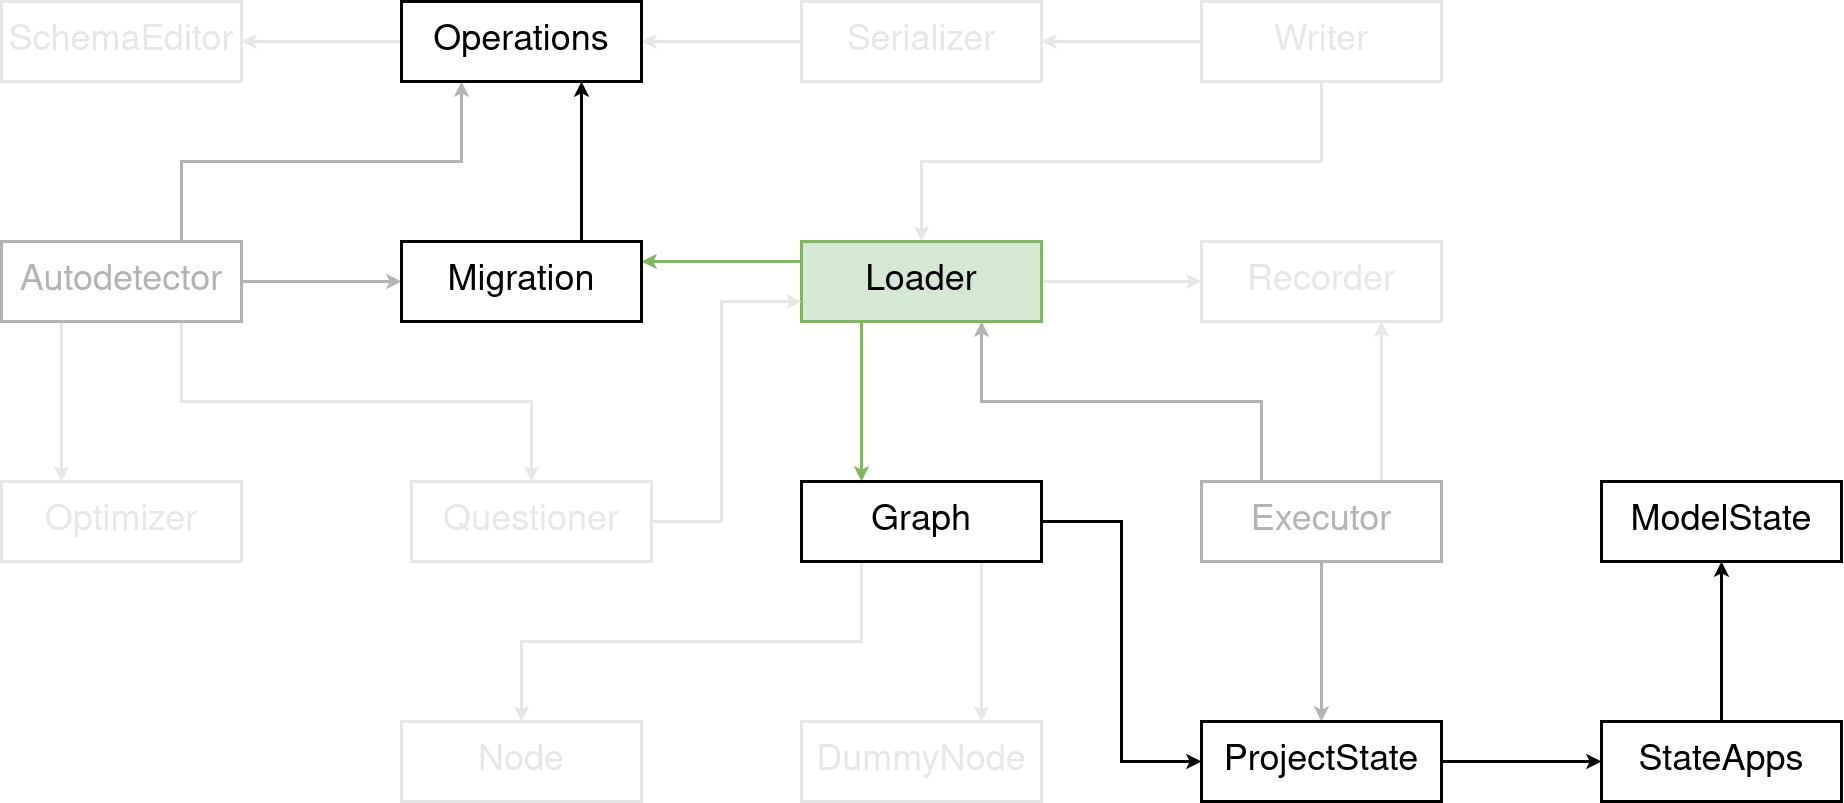

The diagram above was exported from draw.io. Its source (the exported page's mxGraphModel, read from the mxfile embedded in the PNG):
<mxGraphModel dx="2015" dy="1097" grid="1" gridSize="10" guides="1" tooltips="1" connect="1" arrows="1" fold="1" page="1" pageScale="1" pageWidth="1900" pageHeight="1000" background="#ffffff" math="0" shadow="0">
  <root>
    <mxCell id="h03E-JiszCGJYAgbB2KR-0" />
    <mxCell id="h03E-JiszCGJYAgbB2KR-1" parent="h03E-JiszCGJYAgbB2KR-0" />
    <mxCell id="h03E-JiszCGJYAgbB2KR-2" style="edgeStyle=orthogonalEdgeStyle;rounded=0;orthogonalLoop=1;jettySize=auto;html=1;exitX=1;exitY=0.5;exitDx=0;exitDy=0;strokeWidth=3;labelBackgroundColor=none;labelBorderColor=none;fillColor=#ffffff;strokeColor=#B3B3B3;shadow=0;fontSize=36;glass=0;sketch=0;fontColor=#B3B3B3;" edge="1" parent="h03E-JiszCGJYAgbB2KR-1" source="h03E-JiszCGJYAgbB2KR-24" target="h03E-JiszCGJYAgbB2KR-31">
      <mxGeometry relative="1" as="geometry" />
    </mxCell>
    <mxCell id="h03E-JiszCGJYAgbB2KR-3" style="edgeStyle=orthogonalEdgeStyle;rounded=0;orthogonalLoop=1;jettySize=auto;html=1;exitX=0.75;exitY=0;exitDx=0;exitDy=0;entryX=0.25;entryY=1;entryDx=0;entryDy=0;strokeWidth=3;labelBackgroundColor=none;labelBorderColor=none;fillColor=#ffffff;strokeColor=#B3B3B3;shadow=0;fontSize=36;glass=0;sketch=0;fontColor=#B3B3B3;" edge="1" parent="h03E-JiszCGJYAgbB2KR-1" source="h03E-JiszCGJYAgbB2KR-24" target="h03E-JiszCGJYAgbB2KR-23">
      <mxGeometry relative="1" as="geometry">
        <mxPoint x="480" y="300" as="sourcePoint" />
      </mxGeometry>
    </mxCell>
    <mxCell id="h03E-JiszCGJYAgbB2KR-4" style="edgeStyle=orthogonalEdgeStyle;rounded=0;orthogonalLoop=1;jettySize=auto;html=1;exitX=0.25;exitY=1;exitDx=0;exitDy=0;entryX=0.25;entryY=0;entryDx=0;entryDy=0;strokeWidth=3;labelBackgroundColor=none;labelBorderColor=none;shadow=0;fontSize=36;fillColor=#ffffff;glass=0;sketch=0;fontColor=#E6E6E6;strokeColor=#E6E6E6;" edge="1" parent="h03E-JiszCGJYAgbB2KR-1" source="h03E-JiszCGJYAgbB2KR-24" target="h03E-JiszCGJYAgbB2KR-14">
      <mxGeometry relative="1" as="geometry" />
    </mxCell>
    <mxCell id="h03E-JiszCGJYAgbB2KR-5" style="edgeStyle=orthogonalEdgeStyle;rounded=0;orthogonalLoop=1;jettySize=auto;html=1;exitX=0.75;exitY=1;exitDx=0;exitDy=0;strokeWidth=3;labelBackgroundColor=none;labelBorderColor=none;shadow=0;fontSize=36;fillColor=#ffffff;glass=0;sketch=0;fontColor=#E6E6E6;strokeColor=#E6E6E6;" edge="1" parent="h03E-JiszCGJYAgbB2KR-1" source="h03E-JiszCGJYAgbB2KR-24" target="h03E-JiszCGJYAgbB2KR-33">
      <mxGeometry relative="1" as="geometry">
        <mxPoint x="480" y="340" as="sourcePoint" />
      </mxGeometry>
    </mxCell>
    <mxCell id="h03E-JiszCGJYAgbB2KR-6" style="edgeStyle=orthogonalEdgeStyle;rounded=0;orthogonalLoop=1;jettySize=auto;html=1;entryX=0.75;entryY=1;entryDx=0;entryDy=0;strokeWidth=3;labelBackgroundColor=none;labelBorderColor=none;shadow=0;fontSize=36;fillColor=#ffffff;glass=0;sketch=0;exitX=0.75;exitY=0;exitDx=0;exitDy=0;fontColor=#E6E6E6;strokeColor=#E6E6E6;" edge="1" parent="h03E-JiszCGJYAgbB2KR-1" source="h03E-JiszCGJYAgbB2KR-38" target="h03E-JiszCGJYAgbB2KR-34">
      <mxGeometry relative="1" as="geometry">
        <mxPoint x="1510" y="440" as="sourcePoint" />
      </mxGeometry>
    </mxCell>
    <mxCell id="h03E-JiszCGJYAgbB2KR-7" style="edgeStyle=orthogonalEdgeStyle;rounded=0;orthogonalLoop=1;jettySize=auto;html=1;exitX=0.25;exitY=0;exitDx=0;exitDy=0;entryX=0.75;entryY=1;entryDx=0;entryDy=0;strokeWidth=3;labelBackgroundColor=none;labelBorderColor=none;shadow=0;fontSize=36;fillColor=#ffffff;glass=0;sketch=0;fontColor=#B3B3B3;strokeColor=#B3B3B3;" edge="1" parent="h03E-JiszCGJYAgbB2KR-1" source="h03E-JiszCGJYAgbB2KR-38" target="h03E-JiszCGJYAgbB2KR-29">
      <mxGeometry relative="1" as="geometry" />
    </mxCell>
    <mxCell id="h03E-JiszCGJYAgbB2KR-8" style="edgeStyle=orthogonalEdgeStyle;rounded=0;orthogonalLoop=1;jettySize=auto;html=1;exitX=0.5;exitY=1;exitDx=0;exitDy=0;strokeWidth=3;labelBackgroundColor=none;labelBorderColor=none;fillColor=#ffffff;strokeColor=#B3B3B3;shadow=0;fontSize=36;glass=0;sketch=0;fontColor=#B3B3B3;" edge="1" parent="h03E-JiszCGJYAgbB2KR-1" source="h03E-JiszCGJYAgbB2KR-38" target="h03E-JiszCGJYAgbB2KR-35">
      <mxGeometry relative="1" as="geometry" />
    </mxCell>
    <mxCell id="h03E-JiszCGJYAgbB2KR-9" style="edgeStyle=orthogonalEdgeStyle;rounded=0;orthogonalLoop=1;jettySize=auto;html=1;strokeWidth=3;labelBackgroundColor=none;labelBorderColor=none;exitX=0.75;exitY=1;exitDx=0;exitDy=0;entryX=0.75;entryY=0;entryDx=0;entryDy=0;shadow=0;fontSize=36;fillColor=#ffffff;glass=0;sketch=0;fontColor=#E6E6E6;strokeColor=#E6E6E6;" edge="1" parent="h03E-JiszCGJYAgbB2KR-1" source="h03E-JiszCGJYAgbB2KR-25" target="h03E-JiszCGJYAgbB2KR-27">
      <mxGeometry relative="1" as="geometry" />
    </mxCell>
    <mxCell id="h03E-JiszCGJYAgbB2KR-10" style="edgeStyle=orthogonalEdgeStyle;rounded=0;orthogonalLoop=1;jettySize=auto;html=1;exitX=0.25;exitY=1;exitDx=0;exitDy=0;strokeWidth=3;labelBackgroundColor=none;labelBorderColor=none;shadow=0;fontSize=36;fillColor=#ffffff;glass=0;sketch=0;fontColor=#E6E6E6;strokeColor=#E6E6E6;" edge="1" parent="h03E-JiszCGJYAgbB2KR-1" source="h03E-JiszCGJYAgbB2KR-25" target="h03E-JiszCGJYAgbB2KR-26">
      <mxGeometry relative="1" as="geometry" />
    </mxCell>
    <mxCell id="h03E-JiszCGJYAgbB2KR-11" style="edgeStyle=orthogonalEdgeStyle;rounded=0;orthogonalLoop=1;jettySize=auto;html=1;exitX=1;exitY=0.5;exitDx=0;exitDy=0;entryX=0;entryY=0.5;entryDx=0;entryDy=0;strokeWidth=3;labelBackgroundColor=none;labelBorderColor=none;shadow=0;fontSize=36;fillColor=#d5e8d4;glass=0;sketch=0;fontColor=#B3B3B3;strokeColor=#000000;" edge="1" parent="h03E-JiszCGJYAgbB2KR-1" source="h03E-JiszCGJYAgbB2KR-25" target="h03E-JiszCGJYAgbB2KR-35">
      <mxGeometry relative="1" as="geometry" />
    </mxCell>
    <mxCell id="h03E-JiszCGJYAgbB2KR-12" style="edgeStyle=orthogonalEdgeStyle;rounded=0;orthogonalLoop=1;jettySize=auto;html=1;exitX=0.25;exitY=1;exitDx=0;exitDy=0;strokeWidth=3;labelBackgroundColor=none;labelBorderColor=none;entryX=0.25;entryY=0;entryDx=0;entryDy=0;shadow=0;fontSize=36;fillColor=#d5e8d4;glass=0;sketch=0;fontColor=#000000;strokeColor=#82b366;" edge="1" parent="h03E-JiszCGJYAgbB2KR-1" source="h03E-JiszCGJYAgbB2KR-29" target="h03E-JiszCGJYAgbB2KR-25">
      <mxGeometry relative="1" as="geometry" />
    </mxCell>
    <mxCell id="h03E-JiszCGJYAgbB2KR-13" style="edgeStyle=orthogonalEdgeStyle;rounded=0;orthogonalLoop=1;jettySize=auto;html=1;exitX=1;exitY=0.5;exitDx=0;exitDy=0;entryX=0;entryY=0.5;entryDx=0;entryDy=0;strokeWidth=3;labelBackgroundColor=none;labelBorderColor=none;fillColor=#ffffff;strokeColor=#E6E6E6;shadow=0;fontSize=36;glass=0;sketch=0;fontColor=#E6E6E6;" edge="1" parent="h03E-JiszCGJYAgbB2KR-1" source="h03E-JiszCGJYAgbB2KR-29" target="h03E-JiszCGJYAgbB2KR-34">
      <mxGeometry relative="1" as="geometry" />
    </mxCell>
    <mxCell id="h03E-JiszCGJYAgbB2KR-14" value="Optimizer" style="rounded=0;whiteSpace=wrap;html=1;glass=0;sketch=0;shadow=0;strokeWidth=3;fontSize=36;labelBackgroundColor=none;labelBorderColor=none;strokeColor=#E6E6E6;fontColor=#E6E6E6;" vertex="1" parent="h03E-JiszCGJYAgbB2KR-1">
      <mxGeometry x="40" y="520" width="240" height="80" as="geometry" />
    </mxCell>
    <mxCell id="h03E-JiszCGJYAgbB2KR-15" style="edgeStyle=orthogonalEdgeStyle;rounded=0;orthogonalLoop=1;jettySize=auto;html=1;entryX=1;entryY=0.5;entryDx=0;entryDy=0;exitX=0;exitY=0.5;exitDx=0;exitDy=0;strokeWidth=3;labelBackgroundColor=none;labelBorderColor=none;shadow=0;fontSize=36;fillColor=#ffffff;glass=0;sketch=0;fontColor=#E6E6E6;strokeColor=#E6E6E6;" edge="1" parent="h03E-JiszCGJYAgbB2KR-1" source="h03E-JiszCGJYAgbB2KR-16" target="h03E-JiszCGJYAgbB2KR-23">
      <mxGeometry relative="1" as="geometry" />
    </mxCell>
    <mxCell id="h03E-JiszCGJYAgbB2KR-16" value="Serializer" style="rounded=0;whiteSpace=wrap;html=1;glass=0;sketch=0;shadow=0;strokeWidth=3;fontSize=36;labelBackgroundColor=none;labelBorderColor=none;fontColor=#E6E6E6;strokeColor=#E6E6E6;" vertex="1" parent="h03E-JiszCGJYAgbB2KR-1">
      <mxGeometry x="840" y="40" width="240" height="80" as="geometry" />
    </mxCell>
    <mxCell id="h03E-JiszCGJYAgbB2KR-17" style="edgeStyle=orthogonalEdgeStyle;rounded=0;orthogonalLoop=1;jettySize=auto;html=1;exitX=1;exitY=0.5;exitDx=0;exitDy=0;strokeWidth=3;labelBackgroundColor=none;labelBorderColor=none;fillColor=#d5e8d4;shadow=0;fontSize=36;glass=0;sketch=0;fontColor=#B3B3B3;" edge="1" parent="h03E-JiszCGJYAgbB2KR-1" source="h03E-JiszCGJYAgbB2KR-35" target="h03E-JiszCGJYAgbB2KR-37">
      <mxGeometry relative="1" as="geometry" />
    </mxCell>
    <mxCell id="h03E-JiszCGJYAgbB2KR-18" style="edgeStyle=orthogonalEdgeStyle;rounded=0;orthogonalLoop=1;jettySize=auto;html=1;entryX=1;entryY=0.5;entryDx=0;entryDy=0;exitX=0;exitY=0.5;exitDx=0;exitDy=0;strokeWidth=3;labelBackgroundColor=none;labelBorderColor=none;shadow=0;fontSize=36;fillColor=#ffffff;glass=0;sketch=0;fontColor=#E6E6E6;strokeColor=#E6E6E6;" edge="1" parent="h03E-JiszCGJYAgbB2KR-1" source="h03E-JiszCGJYAgbB2KR-20" target="h03E-JiszCGJYAgbB2KR-16">
      <mxGeometry relative="1" as="geometry">
        <mxPoint x="820" y="30" as="targetPoint" />
      </mxGeometry>
    </mxCell>
    <mxCell id="h03E-JiszCGJYAgbB2KR-19" style="edgeStyle=orthogonalEdgeStyle;rounded=0;orthogonalLoop=1;jettySize=auto;html=1;exitX=0.5;exitY=1;exitDx=0;exitDy=0;entryX=0.5;entryY=0;entryDx=0;entryDy=0;strokeWidth=3;labelBackgroundColor=none;labelBorderColor=none;shadow=0;fontSize=36;fillColor=#ffffff;glass=0;sketch=0;fontColor=#E6E6E6;strokeColor=#E6E6E6;" edge="1" parent="h03E-JiszCGJYAgbB2KR-1" source="h03E-JiszCGJYAgbB2KR-20" target="h03E-JiszCGJYAgbB2KR-29">
      <mxGeometry relative="1" as="geometry" />
    </mxCell>
    <mxCell id="h03E-JiszCGJYAgbB2KR-20" value="Writer" style="rounded=0;whiteSpace=wrap;html=1;glass=0;sketch=0;shadow=0;strokeWidth=3;fontSize=36;labelBackgroundColor=none;labelBorderColor=none;fontColor=#E6E6E6;strokeColor=#E6E6E6;" vertex="1" parent="h03E-JiszCGJYAgbB2KR-1">
      <mxGeometry x="1240" y="40" width="240" height="80" as="geometry" />
    </mxCell>
    <mxCell id="h03E-JiszCGJYAgbB2KR-21" style="edgeStyle=orthogonalEdgeStyle;rounded=0;orthogonalLoop=1;jettySize=auto;html=1;exitX=0.5;exitY=1;exitDx=0;exitDy=0;strokeWidth=3;labelBackgroundColor=none;labelBorderColor=none;fillColor=#ffffff;strokeColor=#000000;shadow=0;fontSize=36;glass=0;sketch=0;" edge="1" parent="h03E-JiszCGJYAgbB2KR-1" source="h03E-JiszCGJYAgbB2KR-38" target="h03E-JiszCGJYAgbB2KR-38">
      <mxGeometry relative="1" as="geometry" />
    </mxCell>
    <mxCell id="h03E-JiszCGJYAgbB2KR-22" style="edgeStyle=orthogonalEdgeStyle;rounded=0;orthogonalLoop=1;jettySize=auto;html=1;exitX=0;exitY=0.5;exitDx=0;exitDy=0;labelBackgroundColor=none;strokeColor=#E6E6E6;strokeWidth=3;fontSize=36;fontColor=#E6E6E6;fillColor=#ffffff;shadow=0;glass=0;sketch=0;" edge="1" parent="h03E-JiszCGJYAgbB2KR-1" source="h03E-JiszCGJYAgbB2KR-23" target="h03E-JiszCGJYAgbB2KR-39">
      <mxGeometry relative="1" as="geometry" />
    </mxCell>
    <mxCell id="h03E-JiszCGJYAgbB2KR-23" value="Operations" style="rounded=0;whiteSpace=wrap;html=1;glass=0;sketch=0;shadow=0;strokeWidth=3;fontSize=36;labelBackgroundColor=none;labelBorderColor=none;fillColor=#FFFFFF;strokeColor=#000000;fontColor=#000000;" vertex="1" parent="h03E-JiszCGJYAgbB2KR-1">
      <mxGeometry x="440" y="40" width="240" height="80" as="geometry" />
    </mxCell>
    <mxCell id="h03E-JiszCGJYAgbB2KR-24" value="&lt;div style=&quot;font-size: 36px;&quot;&gt;Autodetector&lt;/div&gt;" style="rounded=0;whiteSpace=wrap;html=1;glass=0;sketch=0;shadow=0;strokeWidth=3;fontSize=36;labelBackgroundColor=none;labelBorderColor=none;fillColor=#ffffff;strokeColor=#B3B3B3;fontColor=#B3B3B3;" vertex="1" parent="h03E-JiszCGJYAgbB2KR-1">
      <mxGeometry x="40" y="280" width="240" height="80" as="geometry" />
    </mxCell>
    <mxCell id="h03E-JiszCGJYAgbB2KR-25" value="Graph" style="rounded=0;whiteSpace=wrap;html=1;glass=0;sketch=0;shadow=0;strokeWidth=3;fontSize=36;labelBackgroundColor=none;labelBorderColor=none;fillColor=#FFFFFF;strokeColor=#000000;fontColor=#000000;" vertex="1" parent="h03E-JiszCGJYAgbB2KR-1">
      <mxGeometry x="840" y="520" width="240" height="80" as="geometry" />
    </mxCell>
    <mxCell id="h03E-JiszCGJYAgbB2KR-26" value="Node" style="rounded=0;whiteSpace=wrap;html=1;glass=0;sketch=0;shadow=0;strokeWidth=3;fontSize=36;labelBackgroundColor=none;labelBorderColor=none;fontColor=#E6E6E6;strokeColor=#E6E6E6;" vertex="1" parent="h03E-JiszCGJYAgbB2KR-1">
      <mxGeometry x="440" y="760" width="240" height="80" as="geometry" />
    </mxCell>
    <mxCell id="h03E-JiszCGJYAgbB2KR-27" value="DummyNode" style="rounded=0;whiteSpace=wrap;html=1;glass=0;sketch=0;shadow=0;strokeWidth=3;fontSize=36;labelBackgroundColor=none;labelBorderColor=none;fontColor=#E6E6E6;strokeColor=#E6E6E6;" vertex="1" parent="h03E-JiszCGJYAgbB2KR-1">
      <mxGeometry x="840" y="760" width="240" height="80" as="geometry" />
    </mxCell>
    <mxCell id="h03E-JiszCGJYAgbB2KR-28" style="edgeStyle=orthogonalEdgeStyle;rounded=0;orthogonalLoop=1;jettySize=auto;html=1;exitX=0;exitY=0.25;exitDx=0;exitDy=0;entryX=1;entryY=0.25;entryDx=0;entryDy=0;labelBackgroundColor=none;strokeColor=#82b366;strokeWidth=3;fontSize=36;fontColor=#000000;shadow=0;fillColor=#d5e8d4;glass=0;sketch=0;" edge="1" parent="h03E-JiszCGJYAgbB2KR-1" source="h03E-JiszCGJYAgbB2KR-29" target="h03E-JiszCGJYAgbB2KR-31">
      <mxGeometry relative="1" as="geometry" />
    </mxCell>
    <mxCell id="h03E-JiszCGJYAgbB2KR-29" value="Loader" style="rounded=0;whiteSpace=wrap;html=1;glass=0;sketch=0;shadow=0;strokeWidth=3;fontSize=36;labelBackgroundColor=none;labelBorderColor=none;fillColor=#d5e8d4;strokeColor=#82b366;fontColor=#000000;" vertex="1" parent="h03E-JiszCGJYAgbB2KR-1">
      <mxGeometry x="840" y="280" width="240" height="80" as="geometry" />
    </mxCell>
    <mxCell id="h03E-JiszCGJYAgbB2KR-30" style="edgeStyle=orthogonalEdgeStyle;rounded=0;orthogonalLoop=1;jettySize=auto;html=1;exitX=0.75;exitY=0;exitDx=0;exitDy=0;entryX=0.75;entryY=1;entryDx=0;entryDy=0;strokeWidth=3;shadow=0;fontSize=36;fillColor=#FFFFFF;glass=0;labelBackgroundColor=none;sketch=0;fontColor=#000000;strokeColor=#000000;" edge="1" parent="h03E-JiszCGJYAgbB2KR-1" source="h03E-JiszCGJYAgbB2KR-31" target="h03E-JiszCGJYAgbB2KR-23">
      <mxGeometry relative="1" as="geometry" />
    </mxCell>
    <mxCell id="h03E-JiszCGJYAgbB2KR-31" value="Migration" style="rounded=0;whiteSpace=wrap;html=1;glass=0;sketch=0;shadow=0;strokeWidth=3;fontSize=36;labelBackgroundColor=none;labelBorderColor=none;fillColor=#FFFFFF;strokeColor=#000000;fontColor=#000000;" vertex="1" parent="h03E-JiszCGJYAgbB2KR-1">
      <mxGeometry x="440" y="280" width="240" height="80" as="geometry" />
    </mxCell>
    <mxCell id="h03E-JiszCGJYAgbB2KR-32" style="edgeStyle=orthogonalEdgeStyle;rounded=0;orthogonalLoop=1;jettySize=auto;html=1;exitX=1;exitY=0.5;exitDx=0;exitDy=0;entryX=0;entryY=0.75;entryDx=0;entryDy=0;labelBackgroundColor=none;strokeColor=#E6E6E6;strokeWidth=3;fontSize=36;fontColor=#E6E6E6;shadow=0;fillColor=#ffffff;glass=0;sketch=0;" edge="1" parent="h03E-JiszCGJYAgbB2KR-1" source="h03E-JiszCGJYAgbB2KR-33" target="h03E-JiszCGJYAgbB2KR-29">
      <mxGeometry relative="1" as="geometry">
        <Array as="points">
          <mxPoint x="760" y="560" />
          <mxPoint x="760" y="340" />
        </Array>
      </mxGeometry>
    </mxCell>
    <mxCell id="h03E-JiszCGJYAgbB2KR-33" value="Questioner" style="rounded=0;whiteSpace=wrap;html=1;glass=0;sketch=0;shadow=0;strokeWidth=3;fontSize=36;labelBackgroundColor=none;labelBorderColor=none;fontColor=#E6E6E6;strokeColor=#E6E6E6;" vertex="1" parent="h03E-JiszCGJYAgbB2KR-1">
      <mxGeometry x="450" y="520" width="240" height="80" as="geometry" />
    </mxCell>
    <mxCell id="h03E-JiszCGJYAgbB2KR-34" value="Recorder" style="rounded=0;whiteSpace=wrap;html=1;glass=0;sketch=0;shadow=0;strokeWidth=3;fontSize=36;labelBackgroundColor=none;labelBorderColor=none;fillColor=#ffffff;strokeColor=#E6E6E6;fontColor=#E6E6E6;" vertex="1" parent="h03E-JiszCGJYAgbB2KR-1">
      <mxGeometry x="1240" y="280" width="240" height="80" as="geometry" />
    </mxCell>
    <mxCell id="h03E-JiszCGJYAgbB2KR-35" value="ProjectState" style="rounded=0;whiteSpace=wrap;html=1;glass=0;sketch=0;shadow=0;strokeWidth=3;fontSize=36;labelBackgroundColor=none;labelBorderColor=none;fillColor=#FFFFFF;" vertex="1" parent="h03E-JiszCGJYAgbB2KR-1">
      <mxGeometry x="1240" y="760" width="240" height="80" as="geometry" />
    </mxCell>
    <mxCell id="h03E-JiszCGJYAgbB2KR-36" value="" style="edgeStyle=orthogonalEdgeStyle;rounded=0;orthogonalLoop=1;jettySize=auto;html=1;strokeWidth=3;fillColor=#d5e8d4;shadow=0;fontSize=36;glass=0;labelBackgroundColor=none;sketch=0;fontColor=#B3B3B3;" edge="1" parent="h03E-JiszCGJYAgbB2KR-1" source="h03E-JiszCGJYAgbB2KR-37" target="h03E-JiszCGJYAgbB2KR-40">
      <mxGeometry relative="1" as="geometry" />
    </mxCell>
    <mxCell id="h03E-JiszCGJYAgbB2KR-37" value="StateApps" style="rounded=0;whiteSpace=wrap;html=1;glass=0;sketch=0;shadow=0;strokeWidth=3;fontSize=36;labelBackgroundColor=none;labelBorderColor=none;fillColor=#FFFFFF;" vertex="1" parent="h03E-JiszCGJYAgbB2KR-1">
      <mxGeometry x="1640" y="760" width="240" height="80" as="geometry" />
    </mxCell>
    <mxCell id="h03E-JiszCGJYAgbB2KR-38" value="&lt;div style=&quot;font-size: 36px;&quot;&gt;Executor&lt;/div&gt;" style="rounded=0;whiteSpace=wrap;html=1;glass=0;sketch=0;shadow=0;strokeWidth=3;fontSize=36;labelBackgroundColor=none;labelBorderColor=none;fillColor=#ffffff;strokeColor=#B3B3B3;fontColor=#B3B3B3;" vertex="1" parent="h03E-JiszCGJYAgbB2KR-1">
      <mxGeometry x="1240" y="520" width="240" height="80" as="geometry" />
    </mxCell>
    <mxCell id="h03E-JiszCGJYAgbB2KR-39" value="SchemaEditor" style="rounded=0;whiteSpace=wrap;html=1;glass=0;sketch=0;shadow=0;strokeWidth=3;fontSize=36;labelBackgroundColor=none;labelBorderColor=none;fillColor=#ffffff;strokeColor=#E6E6E6;fontColor=#E6E6E6;" vertex="1" parent="h03E-JiszCGJYAgbB2KR-1">
      <mxGeometry x="40" y="40" width="240" height="80" as="geometry" />
    </mxCell>
    <mxCell id="h03E-JiszCGJYAgbB2KR-40" value="ModelState" style="rounded=0;whiteSpace=wrap;html=1;glass=0;sketch=0;shadow=0;strokeWidth=3;fontSize=36;labelBackgroundColor=none;labelBorderColor=none;fillColor=#FFFFFF;" vertex="1" parent="h03E-JiszCGJYAgbB2KR-1">
      <mxGeometry x="1640" y="520" width="240" height="80" as="geometry" />
    </mxCell>
  </root>
</mxGraphModel>